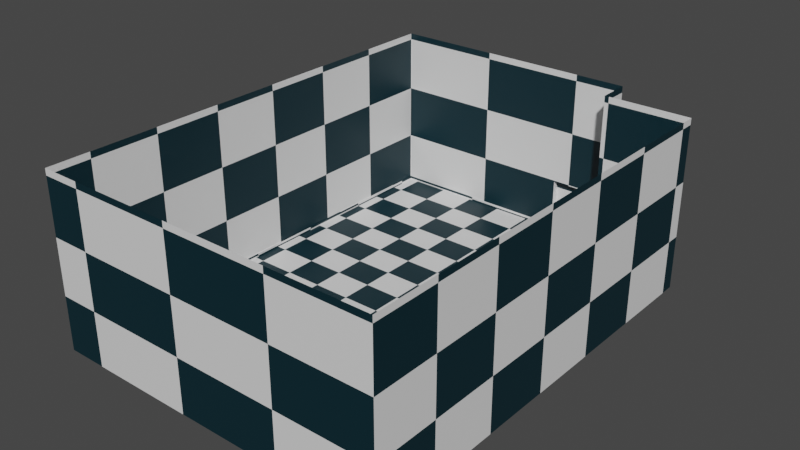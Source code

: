 # Source: blend.blend  (saved by Blender 3.3.6; exported with 4.5.12 LTS)
import bpy
from mathutils import Matrix  # noqa: F401  (used for matrix-valued properties, if any)

bpy.ops.wm.read_factory_settings(use_empty=True)
scene = bpy.context.scene
scene.name = 'Scene'

# ---- collections
col_collection = bpy.data.collections.new('Collection'); scene.collection.children.link(col_collection)

# ---- materials (node trees are filled in below, after node groups)
mat_x = bpy.data.materials.new('Стены')
mat_x.alpha_threshold = 0.0
mat_x.use_transparent_shadow = False
mat_x.roughness = 0.5
mat_x.line_color = (0.0, 0.0, 0.0, 1.0)

# ---- node groups
ng_auto_smooth = bpy.data.node_groups.new('Auto Smooth', 'GeometryNodeTree')
_s = ng_auto_smooth.interface.new_socket(name='Geometry', in_out='OUTPUT', socket_type='NodeSocketGeometry')
_s = ng_auto_smooth.interface.new_socket(name='Geometry', in_out='INPUT', socket_type='NodeSocketGeometry')
_s = ng_auto_smooth.interface.new_socket(name='Angle', in_out='INPUT', socket_type='NodeSocketFloat')
_s.subtype = 'ANGLE'
_s.min_value = 0.0
_s.max_value = 3.142
ng_auto_smooth.is_modifier = True
_N = ng_auto_smooth.nodes; _L = ng_auto_smooth.links
n0 = _N.new('NodeGroupOutput'); n0.name = 'Group Output'; n0.location = (480, -100)
n1 = _N.new('NodeGroupInput'); n1.name = 'Group Input'; n1.location = (-420, -300)
n2 = _N.new('NodeGroupInput'); n2.name = 'Group Input.001'; n2.location = (-60, -100)
n3 = _N.new('GeometryNodeSetShadeSmooth'); n3.name = 'Set Shade Smooth'; n3.location = (120, -100)
n3.domain = 'EDGE'
n4 = _N.new('GeometryNodeSetShadeSmooth'); n4.name = 'Set Shade Smooth.001'; n4.location = (300, -100)
n5 = _N.new('GeometryNodeInputMeshEdgeAngle'); n5.name = 'Edge Angle'; n5.location = (-420, -220)
n6 = _N.new('GeometryNodeInputEdgeSmooth'); n6.name = 'Is Edge Smooth'; n6.location = (-60, -160)
n7 = _N.new('GeometryNodeInputShadeSmooth'); n7.name = 'Is Face Smooth'; n7.location = (-240, -340)
n8 = _N.new('FunctionNodeBooleanMath'); n8.name = 'Boolean Math'; n8.location = (-60, -220)
n9 = _N.new('FunctionNodeCompare'); n9.name = 'Compare'; n9.location = (-240, -180)
n9.operation = 'LESS_EQUAL'
_L.new(n5.outputs[0], n9.inputs[0])
_L.new(n4.outputs[0], n0.inputs[0])
_L.new(n1.outputs[1], n9.inputs[1])
_L.new(n9.outputs[0], n8.inputs[0])
_L.new(n7.outputs[0], n8.inputs[1])
_L.new(n2.outputs[0], n3.inputs[0])
_L.new(n6.outputs[0], n3.inputs[1])
_L.new(n3.outputs[0], n4.inputs[0])
_L.new(n8.outputs[0], n3.inputs[2])
n0.is_active_output = True

# ---- material node trees
mat_x.use_nodes = True; mat_x.node_tree.nodes.clear()
_N = mat_x.node_tree.nodes; _L = mat_x.node_tree.links
n0 = _N.new('ShaderNodeOutputMaterial'); n0.name = 'Material Output'; n0.location = (300, 300)
n1 = _N.new('ShaderNodeBsdfPrincipled'); n1.name = 'Principled BSDF'; n1.location = (10, 300)
n1.distribution = 'GGX'
n1.subsurface_method = 'RANDOM_WALK_SKIN'
n1.inputs[3].default_value = 1.45
n1.inputs[27].default_value = (0.0, 0.0, 0.0, 1.0)
n1.inputs[28].default_value = 1.0
n2 = _N.new('ShaderNodeMapping'); n2.name = 'Отображение'; n2.location = (-579, 309)
n3 = _N.new('ShaderNodeTexCoord'); n3.name = 'Текстурные координаты'; n3.location = (-811, 291)
n4 = _N.new('ShaderNodeTexChecker'); n4.name = 'Текстура шахм. доски'; n4.location = (-329, 270)
n4.inputs[2].default_value = (0.0, 0.02042, 0.0294, 1.0)
n4.inputs[3].default_value = 20.0
_L.new(n1.outputs[0], n0.inputs[0])
_L.new(n3.outputs[2], n2.inputs[0])
_L.new(n2.outputs[0], n4.inputs[0])
_L.new(n4.outputs[0], n1.inputs[0])
n0.is_active_output = True

# ---- world
world_world = bpy.data.worlds.new('World'); scene.world = world_world
world_world.use_nodes = True; world_world.node_tree.nodes.clear()
_N = world_world.node_tree.nodes; _L = world_world.node_tree.links
n0 = _N.new('ShaderNodeOutputWorld'); n0.name = 'World Output'; n0.location = (300, 300)
n1 = _N.new('ShaderNodeBackground'); n1.name = 'Background'; n1.location = (10, 300)
n1.inputs[0].default_value = (0.05088, 0.05088, 0.05088, 1.0)
_L.new(n1.outputs[0], n0.inputs[0])
n0.is_active_output = True
world_world.color = (0.05088, 0.05088, 0.05088)
world_world.use_sun_shadow = False
world_world.sun_shadow_jitter_overblur = 0.0

# ---- meshes
me_cube_001 = bpy.data.meshes.new('Cube.001')
me_cube_001.from_pydata([(2.0, -4.0, 1.494), (2.0, -4.0, -1.5), (-2.0, 4.0, 1.494), (-2.0, 4.0, -1.5), (-2.0, -4.0, 1.494), (-2.0, -4.0, -1.5), (0.988, 4.0, -1.5), (0.988, -4.0, 1.494), (0.988, -4.0, -1.5), (0.988, 4.0, 1.494), (-2.0, 3.429, -1.5), (2.0, 3.429, 1.494), (-2.0, 3.429, 1.494), (2.0, 3.429, -1.5), (0.988, 3.429, -1.5), (0.988, 3.429, 1.494), (0.2035, 4.0, -0.579), (0.2035, 4.0, -1.185), (0.823, 4.0, -1.185), (0.823, 4.0, -0.579), (0.2007, 4.119, -0.5922), (0.2007, 4.119, -1.198), (0.8201, 4.119, -1.198), (0.8201, 4.119, -0.5922), (2.0, -4.0, -1.437), (-2.0, 4.0, -1.437), (-2.0, -4.0, -1.437), (0.988, -4.0, -1.437), (0.988, 4.0, -1.437), (2.0, 3.429, -1.437), (-2.0, 3.429, -1.437), (0.988, 3.429, -1.437), (0.988, -3.99, -1.437), (-1.993, -3.993, -1.437), (1.993, 3.422, -1.437), (1.993, -3.993, -1.437), (0.9809, 3.993, -1.437), (0.9809, 3.422, -1.437), (-1.993, 3.993, -1.437), (-1.99, 3.429, -1.437), (0.988, -3.99, -1.5), (-1.993, -3.993, -1.5), (1.993, 3.422, -1.5), (1.993, -3.993, -1.5), (0.9809, 3.993, -1.5), (0.9809, 3.422, -1.5), (-1.993, 3.993, -1.5), (-1.99, 3.429, -1.5)], [], [(8, 5, 4, 7), (10, 3, 2, 12), (14, 8, 1, 13), (13, 1, 0, 11), (17, 3, 6, 18), (18, 6, 9, 2, 3, 17, 16, 19), (10, 5, 8, 14), (1, 8, 7, 0), (3, 10, 14, 6), (5, 10, 12, 4), (9, 6, 14, 15), (11, 15, 14, 13), (16, 17, 21, 20), (19, 16, 20, 23), (17, 18, 22, 21), (18, 19, 23, 22), (20, 21, 22, 23), (32, 35, 43, 40), (37, 36, 44, 45), (33, 32, 40, 41), (39, 33, 41, 47), (36, 38, 46, 44), (34, 37, 45, 42), (35, 34, 42, 43), (38, 39, 47, 46), (27, 24, 35, 32), (28, 25, 38, 36), (25, 30, 39, 38), (30, 26, 33, 39), (26, 27, 32, 33), (24, 29, 34, 35), (31, 28, 36, 37), (29, 31, 37, 34)])
me_cube_001.polygons.foreach_set('use_smooth', [True] * 33)
_uv = me_cube_001.uv_layers.new(name='UVКарта')
_uv.uv.foreach_set('vector', [0.1983, 0.04522, 0.1983, 0.169, 0.04425, 0.169, 0.04425, 0.04522, 0.1983, 0.4767, 0.1983, 0.5004, 0.04424, 0.5004, 0.04424, 0.4767, 0.6849, 0.8459, 0.6849, 0.147, 0.8032, 0.147, 0.8032, 0.8459, 0.1983, 0.6898, 0.1983, 0.9975, 0.04425, 0.9975, 0.04424, 0.6898, 0.1821, 0.5917, 0.1983, 0.5004, 0.1983, 0.6242, 0.1821, 0.6173, 0.1821, 0.6173, 0.1983, 0.6242, 0.04424, 0.6242, 0.04424, 0.5004, 0.1983, 0.5004, 0.1821, 0.5917, 0.1509, 0.5917, 0.1509, 0.6173, 0.3357, 0.8459, 0.3357, 0.147, 0.6849, 0.147, 0.6849, 0.8459, 0.1983, 0.003294, 0.1983, 0.04522, 0.04425, 0.04522, 0.04425, 0.003294, 0.3357, 0.8997, 0.3357, 0.8459, 0.6849, 0.8459, 0.6849, 0.8997, 0.1983, 0.169, 0.1983, 0.4767, 0.04424, 0.4767, 0.04425, 0.169, 0.04424, 0.6242, 0.1983, 0.6242, 0.1983, 0.6479, 0.04424, 0.6479, 0.04424, 0.6898, 0.04424, 0.6479, 0.1983, 0.6479, 0.1983, 0.6898, 0.2227, 0.3844, 0.2227, 0.3962, 0.2101, 0.3962, 0.2101, 0.3844, 0.2227, 0.4428, 0.2227, 0.4777, 0.2101, 0.4777, 0.2101, 0.4428, 0.2227, 0.3962, 0.2227, 0.4311, 0.2101, 0.4311, 0.2101, 0.3962, 0.2227, 0.4311, 0.2227, 0.4428, 0.2101, 0.4428, 0.2101, 0.4311, 0.2462, 0.3425, 0.2462, 0.3747, 0.2053, 0.3747, 0.2053, 0.3425, 0.9082, 0.0892, 0.9082, 0.05047, 0.9763, 0.05047, 0.9763, 0.0892, 0.9082, 0.6476, 0.9082, 0.6256, 0.9763, 0.6256, 0.9763, 0.6476, 0.9082, 0.2039, 0.9082, 0.0892, 0.9763, 0.0892, 0.9763, 0.2039, 0.9082, 0.4893, 0.9082, 0.2039, 0.9763, 0.2039, 0.9763, 0.4893, 0.9082, 0.6256, 0.9082, 0.5111, 0.9763, 0.5111, 0.9763, 0.6256, 0.9082, 0.6865, 0.9082, 0.6476, 0.9763, 0.6476, 0.9763, 0.6865, 0.9082, 0.9717, 0.9082, 0.6865, 0.9763, 0.6865, 0.9763, 0.9717, 0.9082, 0.5111, 0.9082, 0.4893, 0.9763, 0.4893, 0.9763, 0.5111, 0.859, 0.9389, 0.859, 0.9716, 0.8791, 0.9716, 0.8791, 0.9389, 0.859, 0.4854, 0.859, 0.5822, 0.8791, 0.5822, 0.8791, 0.4854, 0.859, 0.5822, 0.859, 0.6006, 0.8791, 0.6006, 0.8791, 0.5822, 0.859, 0.6006, 0.859, 0.8419, 0.8791, 0.8419, 0.8791, 0.6006, 0.859, 0.8419, 0.859, 0.9389, 0.8791, 0.9389, 0.8791, 0.8419, 0.859, 0.1929, 0.859, 0.434, 0.8791, 0.434, 0.8791, 0.1929, 0.859, 0.4669, 0.859, 0.4854, 0.8791, 0.4854, 0.8791, 0.4669, 0.859, 0.434, 0.859, 0.4669, 0.8791, 0.4669, 0.8791, 0.434])
me_cube_001.materials.append(mat_x)
me_cube_001.materials.append(None)
me_cube_001.use_mirror_vertex_groups = False
me_cube_001.update()

# ---- objects
ob_cube = bpy.data.objects.new('Cube', me_cube_001)

# ---- transforms, parenting, visibility, modifiers, constraints
ob_cube.location = (0.0, 0.0, 1.51)
ob_cube.scale = (1.5, 1.0, 1.0)
ob_cube.lock_rotations_4d = False
ob_cube.empty_display_type = 'ARROWS'
ob_cube.lineart.crease_threshold = 0.0
_m = ob_cube.modifiers.new('Auto Smooth', 'NODES')
_m.node_group = ng_auto_smooth
_gi = [s.identifier for s in ng_auto_smooth.interface.items_tree if s.item_type == 'SOCKET' and s.in_out == 'INPUT']
_m[_gi[1]] = 0.5236  # Angle

# ---- collection membership
col_collection.objects.link(ob_cube)

# ---- scene / render settings (as saved in the file)
scene.frame_start = 1; scene.frame_end = 250; scene.frame_set(1)
scene.render.engine = 'BLENDER_EEVEE_NEXT'
scene.cycles.sampling_pattern = 'TABULATED_SOBOL'
scene.cycles.use_light_tree = False
scene.view_settings.view_transform = 'Filmic'
bpy.context.view_layer.update()

# ---- added for rendering (the .blend has no active camera and no usable light): camera, sun
cam_auto = bpy.data.cameras.new('AutoCamera')
cam_auto.lens = 50.0
cam_auto.sensor_width = 36.0
cam_auto.clip_end = 1000.0
ob_auto_camera = bpy.data.objects.new('AutoCamera', cam_auto)
scene.collection.objects.link(ob_auto_camera)
ob_auto_camera.location = (9.74294, -11.6318, 9.3007)
ob_auto_camera.rotation_euler = (1.09748, -7.21219e-08, 0.694738)
scene.camera = ob_auto_camera
light_auto_sun = bpy.data.lights.new('AutoSun', 'SUN')
light_auto_sun.energy = 3.0
light_auto_sun.angle = 0.0523599
ob_auto_sun = bpy.data.objects.new('AutoSun', light_auto_sun)
scene.collection.objects.link(ob_auto_sun)
ob_auto_sun.rotation_euler = (0.872665, 0.174533, 0.523599)
bpy.context.view_layer.update()
